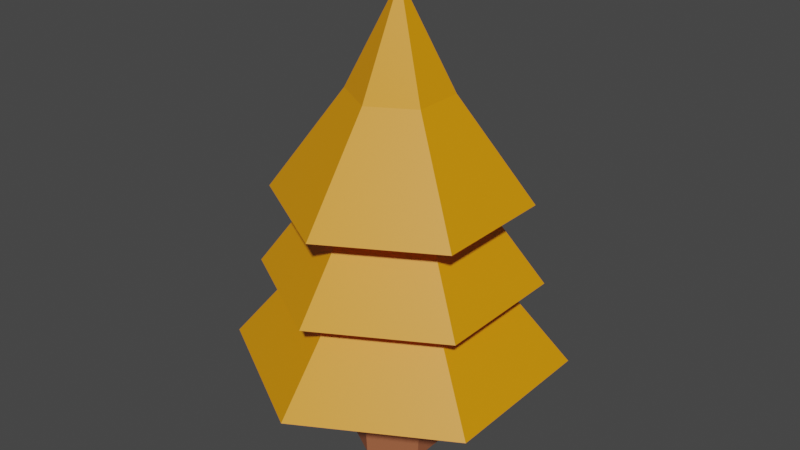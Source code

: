 # Source: tree_b_orange.blend  (saved by Blender 2.82.7; exported with 4.5.12 LTS)
import bpy
from mathutils import Matrix  # noqa: F401  (used for matrix-valued properties, if any)

bpy.ops.wm.read_factory_settings(use_empty=True)
scene = bpy.context.scene
scene.name = 'Scene'

# ---- collections
col_collection = bpy.data.collections.new('Collection'); scene.collection.children.link(col_collection)

# ---- materials (node trees are filled in below, after node groups)
mat_treetop_orange_001 = bpy.data.materials.new('treetop_orange.001')
mat_treetop_orange_001.use_transparent_shadow = False
mat_trunk_brown_003 = bpy.data.materials.new('trunk_brown.003')
mat_trunk_brown_003.use_transparent_shadow = False

# ---- material node trees
mat_treetop_orange_001.use_nodes = True; mat_treetop_orange_001.node_tree.nodes.clear()
_N = mat_treetop_orange_001.node_tree.nodes; _L = mat_treetop_orange_001.node_tree.links
n0 = _N.new('ShaderNodeOutputMaterial'); n0.name = 'Material Output'; n0.location = (300, 300)
n1 = _N.new('ShaderNodeBsdfPrincipled'); n1.name = 'Principled BSDF'; n1.location = (10, 300)
n1.distribution = 'GGX'
n1.subsurface_method = 'BURLEY'
n1.inputs[0].default_value = (0.8, 0.2954, 0.0, 1.0)
n1.inputs[3].default_value = 1.45
n1.inputs[27].default_value = (0.0, 0.0, 0.0, 1.0)
n1.inputs[28].default_value = 1.0
_L.new(n1.outputs[0], n0.inputs[0])
n0.is_active_output = True
mat_trunk_brown_003.use_nodes = True; mat_trunk_brown_003.node_tree.nodes.clear()
_N = mat_trunk_brown_003.node_tree.nodes; _L = mat_trunk_brown_003.node_tree.links
n0 = _N.new('ShaderNodeOutputMaterial'); n0.name = 'Material Output'; n0.location = (300, 300)
n1 = _N.new('ShaderNodeBsdfPrincipled'); n1.name = 'Principled BSDF'; n1.location = (10, 300)
n1.distribution = 'GGX'
n1.subsurface_method = 'BURLEY'
n1.inputs[0].default_value = (0.3757, 0.1192, 0.05249, 1.0)
n1.inputs[3].default_value = 1.45
n1.inputs[27].default_value = (0.0, 0.0, 0.0, 1.0)
n1.inputs[28].default_value = 1.0
_L.new(n1.outputs[0], n0.inputs[0])
n0.is_active_output = True

# ---- world
world_world = bpy.data.worlds.new('World'); scene.world = world_world
world_world.use_nodes = True; world_world.node_tree.nodes.clear()
_N = world_world.node_tree.nodes; _L = world_world.node_tree.links
n0 = _N.new('ShaderNodeOutputWorld'); n0.name = 'World Output'; n0.location = (300, 300)
n1 = _N.new('ShaderNodeBackground'); n1.name = 'Background'; n1.location = (10, 300)
n1.inputs[0].default_value = (0.05088, 0.05088, 0.05088, 1.0)
_L.new(n1.outputs[0], n0.inputs[0])
n0.is_active_output = True
world_world.color = (0.05088, 0.05088, 0.05088)
world_world.use_sun_shadow = False
world_world.sun_shadow_jitter_overblur = 0.0

# ---- meshes
me_cylinder_006 = bpy.data.meshes.new('Cylinder.006')
me_cylinder_006.from_pydata([(4.431e-08, 3.23, -1.0), (-3.163e-09, 1.563, 1.0), (2.798, 1.615, -1.0), (1.354, 0.7816, 1.0), (2.798, -1.615, -1.0), (1.354, -0.7816, 1.0), (-2.381e-07, -3.23, -1.0), (-1.398e-07, -1.563, 1.0), (-2.798, -1.615, -1.0), (-1.354, -0.7816, 1.0), (-2.798, 1.615, -1.0), (-1.354, 0.7816, 1.0), (3.683e-08, 2.685, 0.6347), (-2.085e-08, 1.201, 2.635), (2.325, 1.343, 0.6347), (1.04, 0.6004, 2.635), (2.325, -1.343, 0.6347), (1.04, -0.6004, 2.635), (-1.979e-07, -2.685, 0.6347), (-1.258e-07, -1.201, 2.635), (-2.325, -1.343, 0.6347), (-1.04, -0.6004, 2.635), (-2.325, 1.343, 0.6347), (-1.04, 0.6004, 2.635), (3.345e-08, 2.438, 2.213), (-3.13e-08, 0.9868, 4.213), (2.112, 1.219, 2.213), (0.8546, 0.4934, 4.213), (2.112, -1.219, 2.213), (0.8546, -0.4934, 4.213), (-1.797e-07, -2.438, 2.213), (-1.176e-07, -0.9868, 4.213), (-2.112, -1.219, 2.213), (-0.8546, -0.4934, 4.213), (-2.112, 1.219, 2.213), (-0.8546, 0.4934, 4.213), (0.0, 1.0, 4.186), (0.866, 0.5, 4.186), (0.866, -0.5, 4.186), (-8.742e-08, -1.0, 4.186), (0.0, 0.0, 6.186), (-0.866, -0.5, 4.186), (-0.866, 0.5, 4.186)], [], [(0, 1, 3, 2), (2, 3, 5, 4), (4, 5, 7, 6), (6, 7, 9, 8), (3, 1, 11, 9, 7, 5), (8, 9, 11, 10), (10, 11, 1, 0), (0, 2, 4, 6, 8, 10), (12, 13, 15, 14), (14, 15, 17, 16), (16, 17, 19, 18), (18, 19, 21, 20), (15, 13, 23, 21, 19, 17), (20, 21, 23, 22), (22, 23, 13, 12), (12, 14, 16, 18, 20, 22), (24, 25, 27, 26), (26, 27, 29, 28), (28, 29, 31, 30), (30, 31, 33, 32), (27, 25, 35, 33, 31, 29), (32, 33, 35, 34), (34, 35, 25, 24), (24, 26, 28, 30, 32, 34), (36, 40, 37), (37, 40, 38), (38, 40, 39), (39, 40, 41), (41, 40, 42), (42, 40, 36), (36, 37, 38, 39, 41, 42)])
_uv = me_cylinder_006.uv_layers.new(name='UVMap')
_uv.uv.foreach_set('vector', [1.0, 0.5, 1.0, 1.0, 0.8333, 1.0, 0.8333, 0.5, 0.8333, 0.5, 0.8333, 1.0, 0.6667, 1.0, 0.6667, 0.5, 0.6667, 0.5, 0.6667, 1.0, 0.5, 1.0, 0.5, 0.5, 0.5, 0.5, 0.5, 1.0, 0.3333, 1.0, 0.3333, 0.5, 0.4578, 0.37, 0.25, 0.49, 0.04215, 0.37, 0.04215, 0.13, 0.25, 0.01, 0.4578, 0.13, 0.3333, 0.5, 0.3333, 1.0, 0.1667, 1.0, 0.1667, 0.5, 0.1667, 0.5, 0.1667, 1.0, -8.941e-08, 1.0, -8.941e-08, 0.5, 0.75, 0.49, 0.9578, 0.37, 0.9578, 0.13, 0.75, 0.01, 0.5422, 0.13, 0.5422, 0.37, 1.0, 0.5, 1.0, 1.0, 0.8333, 1.0, 0.8333, 0.5, 0.8333, 0.5, 0.8333, 1.0, 0.6667, 1.0, 0.6667, 0.5, 0.6667, 0.5, 0.6667, 1.0, 0.5, 1.0, 0.5, 0.5, 0.5, 0.5, 0.5, 1.0, 0.3333, 1.0, 0.3333, 0.5, 0.4578, 0.37, 0.25, 0.49, 0.04215, 0.37, 0.04215, 0.13, 0.25, 0.01, 0.4578, 0.13, 0.3333, 0.5, 0.3333, 1.0, 0.1667, 1.0, 0.1667, 0.5, 0.1667, 0.5, 0.1667, 1.0, -8.941e-08, 1.0, -8.941e-08, 0.5, 0.75, 0.49, 0.9578, 0.37, 0.9578, 0.13, 0.75, 0.01, 0.5422, 0.13, 0.5422, 0.37, 1.0, 0.5, 1.0, 1.0, 0.8333, 1.0, 0.8333, 0.5, 0.8333, 0.5, 0.8333, 1.0, 0.6667, 1.0, 0.6667, 0.5, 0.6667, 0.5, 0.6667, 1.0, 0.5, 1.0, 0.5, 0.5, 0.5, 0.5, 0.5, 1.0, 0.3333, 1.0, 0.3333, 0.5, 0.4578, 0.37, 0.25, 0.49, 0.04215, 0.37, 0.04215, 0.13, 0.25, 0.01, 0.4578, 0.13, 0.3333, 0.5, 0.3333, 1.0, 0.1667, 1.0, 0.1667, 0.5, 0.1667, 0.5, 0.1667, 1.0, -8.941e-08, 1.0, -8.941e-08, 0.5, 0.75, 0.49, 0.9578, 0.37, 0.9578, 0.13, 0.75, 0.01, 0.5422, 0.13, 0.5422, 0.37, 0.25, 0.49, 0.25, 0.25, 0.4578, 0.37, 0.4578, 0.37, 0.25, 0.25, 0.4578, 0.13, 0.4578, 0.13, 0.25, 0.25, 0.25, 0.01, 0.25, 0.01, 0.25, 0.25, 0.04215, 0.13, 0.04215, 0.13, 0.25, 0.25, 0.04215, 0.37, 0.04215, 0.37, 0.25, 0.25, 0.25, 0.49, 0.75, 0.49, 0.9578, 0.37, 0.9578, 0.13, 0.75, 0.01, 0.5422, 0.13, 0.5422, 0.37])
me_cylinder_006.materials.append(mat_treetop_orange_001)
me_cylinder_006.use_remesh_preserve_volume = False
me_cylinder_006.use_remesh_preserve_attributes = False
me_cylinder_006.use_mirror_vertex_groups = False
me_cylinder_006.update()
me_cylinder_007 = bpy.data.meshes.new('Cylinder.007')
me_cylinder_007.from_pydata([(0.0, 1.0, -1.0), (0.0, 1.0, 1.106), (0.866, 0.5, -1.0), (0.866, 0.5, 1.106), (0.866, -0.5, -1.0), (0.866, -0.5, 1.106), (-8.742e-08, -1.0, -1.0), (-8.742e-08, -1.0, 1.106), (-0.866, -0.5, -1.0), (-0.866, -0.5, 1.106), (-0.866, 0.5, -1.0), (-0.866, 0.5, 1.106), (0.0, 1.059, 0.05279), (0.9174, 0.5297, 0.05279), (0.9174, -0.5297, 0.05279), (-9.261e-08, -1.059, 0.05279), (-0.9174, -0.5297, 0.05279), (-0.9174, 0.5297, 0.05279)], [], [(12, 1, 3, 13), (13, 3, 5, 14), (14, 5, 7, 15), (15, 7, 9, 16), (3, 1, 11, 9, 7, 5), (16, 9, 11, 17), (17, 11, 1, 12), (0, 2, 4, 6, 8, 10), (10, 17, 12, 0), (8, 16, 17, 10), (6, 15, 16, 8), (4, 14, 15, 6), (2, 13, 14, 4), (0, 12, 13, 2)])
_uv = me_cylinder_007.uv_layers.new(name='UVMap')
_uv.uv.foreach_set('vector', [1.0, 0.75, 1.0, 1.0, 0.8333, 1.0, 0.8333, 0.75, 0.8333, 0.75, 0.8333, 1.0, 0.6667, 1.0, 0.6667, 0.75, 0.6667, 0.75, 0.6667, 1.0, 0.5, 1.0, 0.5, 0.75, 0.5, 0.75, 0.5, 1.0, 0.3333, 1.0, 0.3333, 0.75, 0.4578, 0.37, 0.25, 0.49, 0.04215, 0.37, 0.04215, 0.13, 0.25, 0.01, 0.4578, 0.13, 0.3333, 0.75, 0.3333, 1.0, 0.1667, 1.0, 0.1667, 0.75, 0.1667, 0.75, 0.1667, 1.0, -8.941e-08, 1.0, -8.941e-08, 0.75, 0.75, 0.49, 0.9578, 0.37, 0.9578, 0.13, 0.75, 0.01, 0.5422, 0.13, 0.5422, 0.37, 0.1667, 0.5, 0.1667, 0.75, -8.941e-08, 0.75, -8.941e-08, 0.5, 0.3333, 0.5, 0.3333, 0.75, 0.1667, 0.75, 0.1667, 0.5, 0.5, 0.5, 0.5, 0.75, 0.3333, 0.75, 0.3333, 0.5, 0.6667, 0.5, 0.6667, 0.75, 0.5, 0.75, 0.5, 0.5, 0.8333, 0.5, 0.8333, 0.75, 0.6667, 0.75, 0.6667, 0.5, 1.0, 0.5, 1.0, 0.75, 0.8333, 0.75, 0.8333, 0.5])
me_cylinder_007.materials.append(mat_trunk_brown_003)
me_cylinder_007.use_remesh_preserve_volume = False
me_cylinder_007.use_remesh_preserve_attributes = False
me_cylinder_007.use_mirror_vertex_groups = False
me_cylinder_007.update()

# ---- objects
ob_treetop_b_orange = bpy.data.objects.new('treetop_b_orange', me_cylinder_006)
ob_trunk_b_orange = bpy.data.objects.new('trunk_b_orange', me_cylinder_007)

# ---- transforms, parenting, visibility, modifiers, constraints
ob_treetop_b_orange.location = (0.0, 0.0, 2.938)
ob_treetop_b_orange.lineart.crease_threshold = 0.0
ob_trunk_b_orange.location = (0.0, 0.0, 0.963)
ob_trunk_b_orange.lineart.crease_threshold = 0.0

# ---- collection membership
col_collection.objects.link(ob_treetop_b_orange)
col_collection.objects.link(ob_trunk_b_orange)

# ---- scene / render settings (as saved in the file)
scene.frame_start = 1; scene.frame_end = 250; scene.frame_set(1)
scene.render.engine = 'BLENDER_EEVEE_NEXT'
scene.cycles.use_denoising = False
scene.cycles.samples = 128
scene.cycles.sampling_pattern = 'TABULATED_SOBOL'
scene.cycles.use_adaptive_sampling = False
scene.cycles.use_light_tree = False
scene.view_settings.view_transform = 'Filmic'
bpy.context.view_layer.update()

# ---- added for rendering (the .blend has no active camera and no usable light): camera, sun
cam_auto = bpy.data.cameras.new('AutoCamera')
cam_auto.lens = 50.0
cam_auto.sensor_width = 36.0
cam_auto.clip_end = 1000.0
ob_auto_camera = bpy.data.objects.new('AutoCamera', cam_auto)
scene.collection.objects.link(ob_auto_camera)
ob_auto_camera.location = (11.5915, -13.9098, 13.8164)
ob_auto_camera.rotation_euler = (1.09748, -7.21219e-08, 0.694738)
scene.camera = ob_auto_camera
light_auto_sun = bpy.data.lights.new('AutoSun', 'SUN')
light_auto_sun.energy = 3.0
light_auto_sun.angle = 0.0523599
ob_auto_sun = bpy.data.objects.new('AutoSun', light_auto_sun)
scene.collection.objects.link(ob_auto_sun)
ob_auto_sun.rotation_euler = (0.872665, 0.174533, 0.523599)
bpy.context.view_layer.update()
